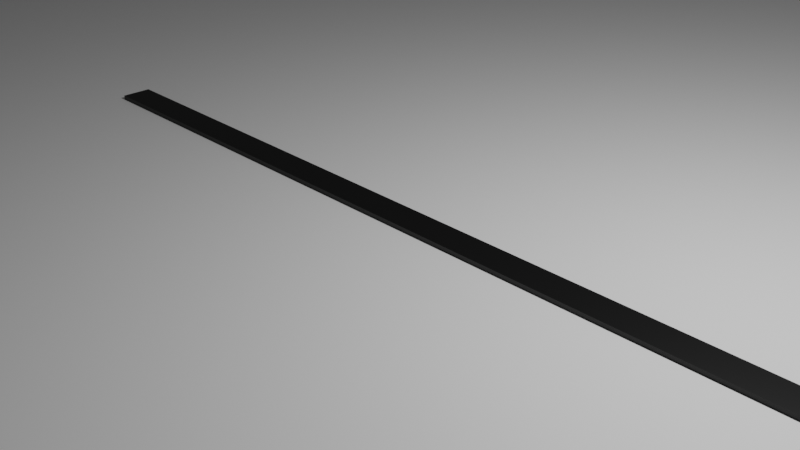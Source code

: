 # Source: parcours_wide_curve.blend  (saved by Blender 3.6.13; exported with 4.5.12 LTS)
import bpy
from mathutils import Matrix  # noqa: F401  (used for matrix-valued properties, if any)

bpy.ops.wm.read_factory_settings(use_empty=True)
scene = bpy.context.scene
scene.name = 'Scene'

# ---- collections
col_collection = bpy.data.collections.new('Collection'); scene.collection.children.link(col_collection)

# ---- materials (node trees are filled in below, after node groups)
mat_material_001 = bpy.data.materials.new('Material.001')
mat_material_001.use_transparent_shadow = False
mat_material_002 = bpy.data.materials.new('Material.002')
mat_material_002.use_transparent_shadow = False
mat_material_004 = bpy.data.materials.new('Material.004')
mat_material_004.use_transparent_shadow = False
mat_material_005 = bpy.data.materials.new('Material.005')
mat_material_005.use_transparent_shadow = False
mat_material_006 = bpy.data.materials.new('Material.006')
mat_material_006.use_transparent_shadow = False
mat_material_007 = bpy.data.materials.new('Material.007')
mat_material_007.use_transparent_shadow = False

# ---- material node trees
mat_material_001.use_nodes = True; mat_material_001.node_tree.nodes.clear()
_N = mat_material_001.node_tree.nodes; _L = mat_material_001.node_tree.links
n0 = _N.new('ShaderNodeBsdfPrincipled'); n0.name = 'Principled BSDF'; n0.location = (10, 300)
n0.distribution = 'GGX'
n0.subsurface_method = 'RANDOM_WALK_SKIN'
n0.inputs[0].default_value = (1.0, 1.0, 1.0, 1.0)
n0.inputs[3].default_value = 1.45
n0.inputs[27].default_value = (0.0, 0.0, 0.0, 1.0)
n0.inputs[28].default_value = 1.0
n1 = _N.new('ShaderNodeOutputMaterial'); n1.name = 'Material Output'; n1.location = (300, 300)
_L.new(n0.outputs[0], n1.inputs[0])
n1.is_active_output = True
mat_material_002.use_nodes = True; mat_material_002.node_tree.nodes.clear()
_N = mat_material_002.node_tree.nodes; _L = mat_material_002.node_tree.links
n0 = _N.new('ShaderNodeBsdfPrincipled'); n0.name = 'Principled BSDF'; n0.location = (10, 300)
n0.distribution = 'GGX'
n0.subsurface_method = 'RANDOM_WALK_SKIN'
n0.inputs[0].default_value = (0.0, 0.0, 0.0, 1.0)
n0.inputs[3].default_value = 1.45
n0.inputs[27].default_value = (0.0, 0.0, 0.0, 1.0)
n0.inputs[28].default_value = 1.0
n1 = _N.new('ShaderNodeOutputMaterial'); n1.name = 'Material Output'; n1.location = (300, 300)
_L.new(n0.outputs[0], n1.inputs[0])
n1.is_active_output = True
mat_material_004.use_nodes = True; mat_material_004.node_tree.nodes.clear()
_N = mat_material_004.node_tree.nodes; _L = mat_material_004.node_tree.links
n0 = _N.new('ShaderNodeBsdfPrincipled'); n0.name = 'Principled BSDF'; n0.location = (10, 300)
n0.distribution = 'GGX'
n0.subsurface_method = 'RANDOM_WALK_SKIN'
n0.inputs[0].default_value = (0.0, 0.0, 0.0, 1.0)
n0.inputs[3].default_value = 1.45
n0.inputs[27].default_value = (0.0, 0.0, 0.0, 1.0)
n0.inputs[28].default_value = 1.0
n1 = _N.new('ShaderNodeOutputMaterial'); n1.name = 'Material Output'; n1.location = (300, 300)
_L.new(n0.outputs[0], n1.inputs[0])
n1.is_active_output = True
mat_material_005.use_nodes = True; mat_material_005.node_tree.nodes.clear()
_N = mat_material_005.node_tree.nodes; _L = mat_material_005.node_tree.links
n0 = _N.new('ShaderNodeBsdfPrincipled'); n0.name = 'Principled BSDF'; n0.location = (10, 300)
n0.distribution = 'GGX'
n0.subsurface_method = 'RANDOM_WALK_SKIN'
n0.inputs[0].default_value = (0.0, 0.0, 0.0, 1.0)
n0.inputs[3].default_value = 1.45
n0.inputs[27].default_value = (0.0, 0.0, 0.0, 1.0)
n0.inputs[28].default_value = 1.0
n1 = _N.new('ShaderNodeOutputMaterial'); n1.name = 'Material Output'; n1.location = (300, 300)
_L.new(n0.outputs[0], n1.inputs[0])
n1.is_active_output = True
mat_material_006.use_nodes = True; mat_material_006.node_tree.nodes.clear()
_N = mat_material_006.node_tree.nodes; _L = mat_material_006.node_tree.links
n0 = _N.new('ShaderNodeBsdfPrincipled'); n0.name = 'Principled BSDF'; n0.location = (10, 300)
n0.distribution = 'GGX'
n0.subsurface_method = 'RANDOM_WALK_SKIN'
n0.inputs[0].default_value = (0.0, 0.0, 0.0, 1.0)
n0.inputs[3].default_value = 1.45
n0.inputs[27].default_value = (0.0, 0.0, 0.0, 1.0)
n0.inputs[28].default_value = 1.0
n1 = _N.new('ShaderNodeOutputMaterial'); n1.name = 'Material Output'; n1.location = (300, 300)
_L.new(n0.outputs[0], n1.inputs[0])
n1.is_active_output = True
mat_material_007.use_nodes = True; mat_material_007.node_tree.nodes.clear()
_N = mat_material_007.node_tree.nodes; _L = mat_material_007.node_tree.links
n0 = _N.new('ShaderNodeBsdfPrincipled'); n0.name = 'Principled BSDF'; n0.location = (10, 300)
n0.distribution = 'GGX'
n0.subsurface_method = 'RANDOM_WALK_SKIN'
n0.inputs[0].default_value = (0.0, 0.0, 0.0, 1.0)
n0.inputs[3].default_value = 1.45
n0.inputs[27].default_value = (0.0, 0.0, 0.0, 1.0)
n0.inputs[28].default_value = 1.0
n1 = _N.new('ShaderNodeOutputMaterial'); n1.name = 'Material Output'; n1.location = (300, 300)
_L.new(n0.outputs[0], n1.inputs[0])
n1.is_active_output = True

# ---- world
world_world = bpy.data.worlds.new('World'); scene.world = world_world
world_world.use_nodes = True; world_world.node_tree.nodes.clear()
_N = world_world.node_tree.nodes; _L = world_world.node_tree.links
n0 = _N.new('ShaderNodeOutputWorld'); n0.name = 'World Output'; n0.location = (300, 300)
n1 = _N.new('ShaderNodeBackground'); n1.name = 'Background'; n1.location = (10, 300)
n1.inputs[0].default_value = (0.05088, 0.05088, 0.05088, 1.0)
_L.new(n1.outputs[0], n0.inputs[0])
n0.is_active_output = True
world_world.color = (0.05088, 0.05088, 0.05088)
world_world.use_sun_shadow = False
world_world.sun_shadow_jitter_overblur = 0.0

# ---- cameras
cam_camera = bpy.data.cameras.new('Camera')
cam_camera.clip_end = 100.0
cam_camera.ortho_scale = 7.314

# ---- lights
light_light = bpy.data.lights.new('Light', 'POINT')
light_light.transmission_factor = 0.0
light_light.energy = 1000.0
light_light.shadow_soft_size = 0.1
light_light.shadow_maximum_resolution = 0.006
light_light.use_absolute_resolution = True

# ---- meshes
me_plane = bpy.data.meshes.new('Plane')
me_plane.from_pydata([(-1.0, -1.0, 0.0), (1.0, -1.0, 0.0), (-1.0, 1.0, 0.0), (1.0, 1.0, 0.0)], [], [(0, 1, 3, 2)])
_uv = me_plane.uv_layers.new(name='UVMap')
_uv.uv.foreach_set('vector', [0.0, 0.0, 1.0, 0.0, 1.0, 1.0, 0.0, 1.0])
me_plane.materials.append(mat_material_001)
me_plane.update()
me_cube_001 = bpy.data.meshes.new('Cube.001')
me_cube_001.from_pydata([(-1.0, -1.0, -1.0), (-1.0, -1.0, 1.0), (-1.0, 1.0, -1.0), (-1.0, 1.0, 1.0), (1.0, -1.0, -1.0), (1.0, -1.0, 1.0), (1.0, 1.0, -1.0), (1.0, 1.0, 1.0)], [], [(0, 1, 3, 2), (2, 3, 7, 6), (6, 7, 5, 4), (4, 5, 1, 0), (2, 6, 4, 0), (7, 3, 1, 5)])
_uv = me_cube_001.uv_layers.new(name='UVMap')
_uv.uv.foreach_set('vector', [0.375, 0.0, 0.625, 0.0, 0.625, 0.25, 0.375, 0.25, 0.375, 0.25, 0.625, 0.25, 0.625, 0.5, 0.375, 0.5, 0.375, 0.5, 0.625, 0.5, 0.625, 0.75, 0.375, 0.75, 0.375, 0.75, 0.625, 0.75, 0.625, 1.0, 0.375, 1.0, 0.125, 0.5, 0.375, 0.5, 0.375, 0.75, 0.125, 0.75, 0.625, 0.5, 0.875, 0.5, 0.875, 0.75, 0.625, 0.75])
me_cube_001.materials.append(mat_material_002)
me_cube_001.update()
me_cube_003 = bpy.data.meshes.new('Cube.003')
me_cube_003.from_pydata([(-1.0, -1.0, -1.0), (-1.0, -1.0, 1.0), (-1.0, 1.0, -1.0), (-1.0, 1.0, 1.0), (1.0, -1.0, -1.0), (1.0, -1.0, 1.0), (1.0, 1.0, -1.0), (1.0, 1.0, 1.0)], [], [(0, 1, 3, 2), (2, 3, 7, 6), (6, 7, 5, 4), (4, 5, 1, 0), (2, 6, 4, 0), (7, 3, 1, 5)])
_uv = me_cube_003.uv_layers.new(name='UVMap')
_uv.uv.foreach_set('vector', [0.375, 0.0, 0.625, 0.0, 0.625, 0.25, 0.375, 0.25, 0.375, 0.25, 0.625, 0.25, 0.625, 0.5, 0.375, 0.5, 0.375, 0.5, 0.625, 0.5, 0.625, 0.75, 0.375, 0.75, 0.375, 0.75, 0.625, 0.75, 0.625, 1.0, 0.375, 1.0, 0.125, 0.5, 0.375, 0.5, 0.375, 0.75, 0.125, 0.75, 0.625, 0.5, 0.875, 0.5, 0.875, 0.75, 0.625, 0.75])
me_cube_003.materials.append(mat_material_004)
me_cube_003.update()
me_cube_004 = bpy.data.meshes.new('Cube.004')
me_cube_004.from_pydata([(-1.0, -1.0, -1.0), (-1.0, -1.0, 1.0), (-1.0, 1.0, -1.0), (-1.0, 1.0, 1.0), (1.0, -1.0, -1.0), (1.0, -1.0, 1.0), (1.0, 1.0, -1.0), (1.0, 1.0, 1.0)], [], [(0, 1, 3, 2), (2, 3, 7, 6), (6, 7, 5, 4), (4, 5, 1, 0), (2, 6, 4, 0), (7, 3, 1, 5)])
_uv = me_cube_004.uv_layers.new(name='UVMap')
_uv.uv.foreach_set('vector', [0.375, 0.0, 0.625, 0.0, 0.625, 0.25, 0.375, 0.25, 0.375, 0.25, 0.625, 0.25, 0.625, 0.5, 0.375, 0.5, 0.375, 0.5, 0.625, 0.5, 0.625, 0.75, 0.375, 0.75, 0.375, 0.75, 0.625, 0.75, 0.625, 1.0, 0.375, 1.0, 0.125, 0.5, 0.375, 0.5, 0.375, 0.75, 0.125, 0.75, 0.625, 0.5, 0.875, 0.5, 0.875, 0.75, 0.625, 0.75])
me_cube_004.materials.append(mat_material_005)
me_cube_004.update()
me_cube_005 = bpy.data.meshes.new('Cube.005')
me_cube_005.from_pydata([(-1.0, -1.0, -1.0), (-1.0, -1.0, 1.0), (-1.0, 1.0, -1.0), (-1.0, 1.0, 1.0), (1.0, -1.0, -1.0), (1.0, -1.0, 1.0), (1.0, 1.0, -1.0), (1.0, 1.0, 1.0)], [], [(0, 1, 3, 2), (2, 3, 7, 6), (6, 7, 5, 4), (4, 5, 1, 0), (2, 6, 4, 0), (7, 3, 1, 5)])
_uv = me_cube_005.uv_layers.new(name='UVMap')
_uv.uv.foreach_set('vector', [0.375, 0.0, 0.625, 0.0, 0.625, 0.25, 0.375, 0.25, 0.375, 0.25, 0.625, 0.25, 0.625, 0.5, 0.375, 0.5, 0.375, 0.5, 0.625, 0.5, 0.625, 0.75, 0.375, 0.75, 0.375, 0.75, 0.625, 0.75, 0.625, 1.0, 0.375, 1.0, 0.125, 0.5, 0.375, 0.5, 0.375, 0.75, 0.125, 0.75, 0.625, 0.5, 0.875, 0.5, 0.875, 0.75, 0.625, 0.75])
me_cube_005.materials.append(mat_material_006)
me_cube_005.update()
me_cube_006 = bpy.data.meshes.new('Cube.006')
me_cube_006.from_pydata([(-1.0, -1.0, -1.0), (-1.0, -1.0, 1.0), (-1.0, 1.0, -1.0), (-1.0, 1.0, 1.0), (1.0, -1.0, -1.0), (1.0, -1.0, 1.0), (1.0, 1.0, -1.0), (1.0, 1.0, 1.0)], [], [(0, 1, 3, 2), (2, 3, 7, 6), (6, 7, 5, 4), (4, 5, 1, 0), (2, 6, 4, 0), (7, 3, 1, 5)])
_uv = me_cube_006.uv_layers.new(name='UVMap')
_uv.uv.foreach_set('vector', [0.375, 0.0, 0.625, 0.0, 0.625, 0.25, 0.375, 0.25, 0.375, 0.25, 0.625, 0.25, 0.625, 0.5, 0.375, 0.5, 0.375, 0.5, 0.625, 0.5, 0.625, 0.75, 0.375, 0.75, 0.375, 0.75, 0.625, 0.75, 0.625, 1.0, 0.375, 1.0, 0.125, 0.5, 0.375, 0.5, 0.375, 0.75, 0.125, 0.75, 0.625, 0.5, 0.875, 0.5, 0.875, 0.75, 0.625, 0.75])
me_cube_006.materials.append(mat_material_007)
me_cube_006.update()

# ---- curves / text
cu_beziercircle_001 = bpy.data.curves.new('BezierCircle.001', 'CURVE')
cu_beziercircle_001.dimensions = '3D'
_sp = cu_beziercircle_001.splines.new('BEZIER'); _sp.bezier_points.add(3)
_sp.bezier_points.foreach_set('co', [-1.0, 0.0, 0.0, 0.0, 1.0, 0.0, 1.0, 0.0, 0.0, 0.0, -1.0, 0.0])
_sp.bezier_points.foreach_set('handle_left', [-1.0, -0.5521, 0.0, -0.5521, 1.0, 0.0, 1.0, 0.5521, 0.0, 0.5521, -1.0, 0.0])
_sp.bezier_points.foreach_set('handle_right', [-1.0, 0.5521, 0.0, 0.5521, 1.0, 0.0, 1.0, -0.5521, 0.0, -0.5521, -1.0, 0.0])
for _p, _l, _r in zip(_sp.bezier_points, ['AUTO', 'AUTO', 'AUTO', 'AUTO'], ['AUTO', 'AUTO', 'AUTO', 'AUTO']): _p.handle_left_type = _l; _p.handle_right_type = _r
_sp.order_u = 0
_sp.order_v = 0
_sp.use_cyclic_u = True
cu_beziercircle_001.use_path = True
cu_beziercircle_001.eval_time = 56.0
cu_beziercircle_001.fill_mode = 'FULL'
cu_beziercircle_002 = bpy.data.curves.new('BezierCircle.002', 'CURVE')
cu_beziercircle_002.dimensions = '3D'
_sp = cu_beziercircle_002.splines.new('BEZIER'); _sp.bezier_points.add(3)
_sp.bezier_points.foreach_set('co', [-1.0, 0.0, 0.0, 0.0, 1.0, 0.0, 1.0, 0.0, 0.0, 0.0, -1.0, 0.0])
_sp.bezier_points.foreach_set('handle_left', [-1.0, -0.5521, 0.0, -0.5521, 1.0, 0.0, 1.0, 0.5521, 0.0, 0.5521, -1.0, 0.0])
_sp.bezier_points.foreach_set('handle_right', [-1.0, 0.5521, 0.0, 0.5521, 1.0, 0.0, 1.0, -0.5521, 0.0, -0.5521, -1.0, 0.0])
for _p, _l, _r in zip(_sp.bezier_points, ['AUTO', 'AUTO', 'AUTO', 'AUTO'], ['AUTO', 'AUTO', 'AUTO', 'AUTO']): _p.handle_left_type = _l; _p.handle_right_type = _r
_sp.order_u = 0
_sp.order_v = 0
_sp.use_cyclic_u = True
cu_beziercircle_002.use_path = True
cu_beziercircle_002.eval_time = 56.0
cu_beziercircle_002.fill_mode = 'FULL'

# ---- objects
ob_light = bpy.data.objects.new('Light', light_light)
ob_camera = bpy.data.objects.new('Camera', cam_camera)
ob_floor = bpy.data.objects.new('Floor', me_plane)
ob_line = bpy.data.objects.new('Line', me_cube_001)
ob_beziercircle1 = bpy.data.objects.new('BezierCircle1', cu_beziercircle_001)
ob_empty = bpy.data.objects.new('Empty', None)
ob_curveleft = bpy.data.objects.new('CurveLeft', me_cube_003)
ob_line2 = bpy.data.objects.new('Line2', me_cube_004)
ob_curveright = bpy.data.objects.new('CurveRight', me_cube_005)
ob_beziercircle2 = bpy.data.objects.new('BezierCircle2', cu_beziercircle_002)
ob_line3 = bpy.data.objects.new('Line3', me_cube_006)

# ---- transforms, parenting, visibility, modifiers, constraints
ob_light.location = (4.076, 1.005, 5.904)
ob_light.rotation_euler = (0.6503, 0.05522, 1.866)
ob_light.lock_rotations_4d = False
ob_light.empty_display_type = 'ARROWS'
ob_light.color = (0.0, 0.0, 0.0, 0.0)
ob_light.lineart.crease_threshold = 0.0
ob_camera.location = (7.359, -6.926, 4.958)
ob_camera.rotation_euler = (1.109, 0.0, 0.8149)
ob_camera.lock_rotations_4d = False
ob_camera.empty_display_type = 'ARROWS'
ob_camera.color = (0.0, 0.0, 0.0, 0.0)
ob_camera.display_type = 'WIRE'
ob_camera.lineart.crease_threshold = 0.0
ob_floor.location = (0.0, -3.561, 0.0)
ob_floor.scale = (50.0, 50.0, 1.0)
ob_line.location = (0.0, 0.0, 0.0)
ob_line.scale = (5.0, 0.18, 0.05)
ob_beziercircle1.location = (5.0, 2.4, 0.0)
ob_beziercircle1.scale = (2.4, 2.4, 1.0)
ob_empty.location = (0.0, 0.8872, 0.0)
ob_empty.empty_display_type = 'ARROWS'
ob_curveleft.location = (5.0, 0.55, 0.0)
ob_curveleft.scale = (0.1, 1.9, 0.075)
_m = ob_curveleft.modifiers.new('Subdivision', 'SUBSURF')
_m.subdivision_type = 'SIMPLE'
_m.levels = 6
_m.render_levels = 3
_m = ob_curveleft.modifiers.new('Curve', 'CURVE')
_m.object = ob_beziercircle1
_m.deform_axis = 'POS_Y'
ob_line2.location = (7.372, 7.374, 0.0)
ob_line2.rotation_euler = (0.0, -0.0, 1.575)
ob_line2.scale = (5.0, 0.18, 0.05)
ob_curveright.location = (9.77, 2.95, 0.0)
ob_curveright.scale = (0.1, 1.9, 0.075)
_m = ob_curveright.modifiers.new('Subdivision', 'SUBSURF')
_m.subdivision_type = 'SIMPLE'
_m.levels = 6
_m.render_levels = 3
_m = ob_curveright.modifiers.new('Curve', 'CURVE')
_m.object = ob_beziercircle2
_m.deform_axis = 'POS_Y'
ob_beziercircle2.location = (9.75, 12.33, 0.0)
ob_beziercircle2.scale = (2.4, 2.4, 1.0)
ob_line3.location = (14.8, 14.73, 0.0)
ob_line3.scale = (5.0, 0.18, 0.05)

# ---- collection membership
col_collection.objects.link(ob_light)
col_collection.objects.link(ob_camera)
col_collection.objects.link(ob_floor)
col_collection.objects.link(ob_line)
col_collection.objects.link(ob_beziercircle1)
col_collection.objects.link(ob_empty)
col_collection.objects.link(ob_curveleft)
col_collection.objects.link(ob_line2)
col_collection.objects.link(ob_curveright)
col_collection.objects.link(ob_beziercircle2)
col_collection.objects.link(ob_line3)

# ---- scene / render settings (as saved in the file)
scene.camera = ob_camera
scene.frame_start = 1; scene.frame_end = 250; scene.frame_set(57)
scene.render.engine = 'BLENDER_EEVEE_NEXT'
scene.cycles.sampling_pattern = 'TABULATED_SOBOL'
scene.view_settings.view_transform = 'Filmic'
bpy.context.view_layer.update()
